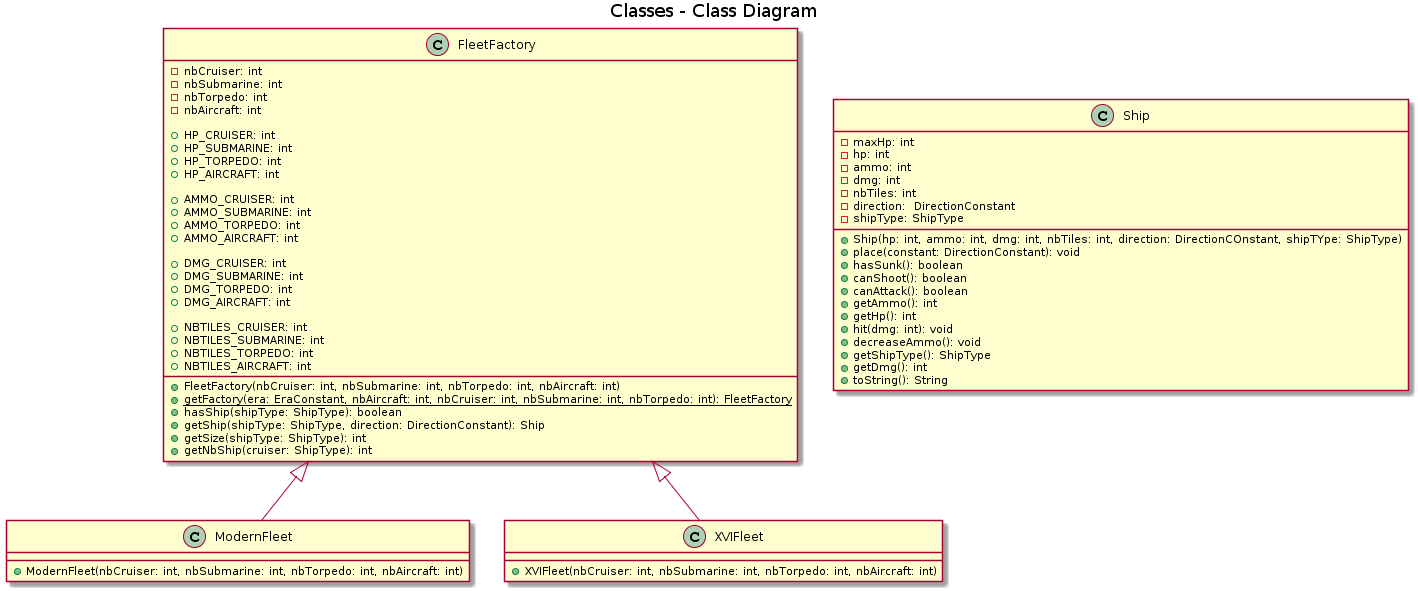

The diagram above was rendered by PlantUML. Its source (embedded in the PNG):
@startuml
title Classes - Class Diagram


class FleetFactory {
    -nbCruiser: int
    -nbSubmarine: int
    -nbTorpedo: int
    -nbAircraft: int
  
    +HP_CRUISER: int
    +HP_SUBMARINE: int
    +HP_TORPEDO: int
    +HP_AIRCRAFT: int
  
    +AMMO_CRUISER: int
    +AMMO_SUBMARINE: int
    +AMMO_TORPEDO: int
    +AMMO_AIRCRAFT: int
  
    +DMG_CRUISER: int
    +DMG_SUBMARINE: int
    +DMG_TORPEDO: int
    +DMG_AIRCRAFT: int
  
    +NBTILES_CRUISER: int
    +NBTILES_SUBMARINE: int
    +NBTILES_TORPEDO: int
    +NBTILES_AIRCRAFT: int
  
    +FleetFactory(nbCruiser: int, nbSubmarine: int, nbTorpedo: int, nbAircraft: int)
    +{static} getFactory(era: EraConstant, nbAircraft: int, nbCruiser: int, nbSubmarine: int, nbTorpedo: int): FleetFactory
    +hasShip(shipType: ShipType): boolean
    +getShip(shipType: ShipType, direction: DirectionConstant): Ship
    +getSize(shipType: ShipType): int
    +getNbShip(cruiser: ShipType): int
  
}

class ModernFleet{
    +ModernFleet(nbCruiser: int, nbSubmarine: int, nbTorpedo: int, nbAircraft: int)
}

class XVIFleet{
    +XVIFleet(nbCruiser: int, nbSubmarine: int, nbTorpedo: int, nbAircraft: int)
}

class Ship{
    -maxHp: int
    -hp: int
    -ammo: int
    -dmg: int
    -nbTiles: int
    -direction:  DirectionConstant
    -shipType: ShipType
    
    +Ship(hp: int, ammo: int, dmg: int, nbTiles: int, direction: DirectionCOnstant, shipTYpe: ShipType)
    +place(constant: DirectionConstant): void
    +hasSunk(): boolean
    +canShoot(): boolean
    +canAttack(): boolean
    +getAmmo(): int
    +getHp(): int
    +hit(dmg: int): void
    +decreaseAmmo(): void
    +getShipType(): ShipType
    +getDmg(): int
    +toString(): String
}

FleetFactory ^-- ModernFleet
FleetFactory ^-- XVIFleet
@enduml